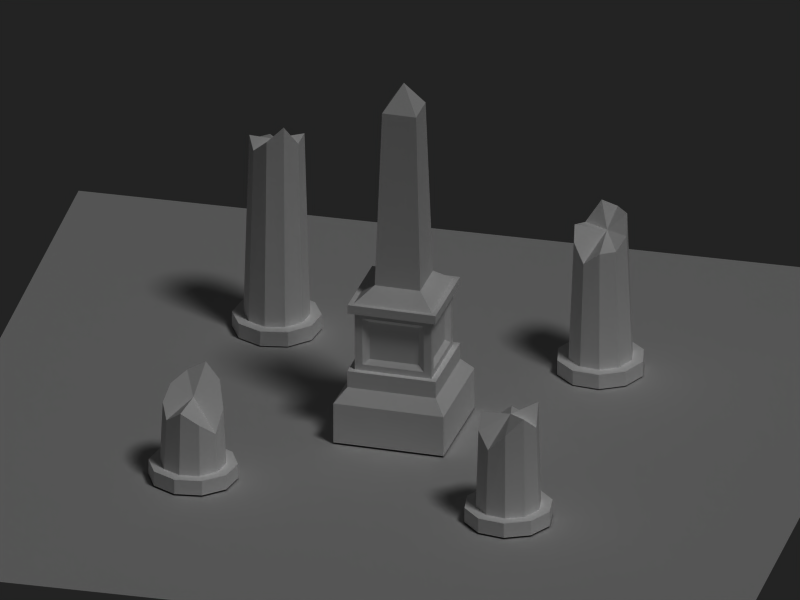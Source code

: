 # Source: rts_props2.blend  (saved by Blender 2.77.0; exported with 4.5.12 LTS)
import bpy
from mathutils import Matrix  # noqa: F401  (used for matrix-valued properties, if any)

bpy.ops.wm.read_factory_settings(use_empty=True)
scene = bpy.context.scene
scene.name = 'Scene'

# ---- collections
col_collection_3 = bpy.data.collections.new('Collection 3'); scene.collection.children.link(col_collection_3)

# ---- materials (node trees are filled in below, after node groups)
mat_material_001 = bpy.data.materials.new('Material.001')
mat_material_001.alpha_threshold = 0.0
mat_material_001.roughness = 0.5
mat_stone = bpy.data.materials.new('Stone')
mat_stone.alpha_threshold = 0.0
mat_stone.preview_render_type = 'FLAT'
mat_stone.diffuse_color = (1.0, 1.0, 1.0, 1.0)
mat_stone.roughness = 0.5
mat_stone.specular_intensity = 0.0
mat_stone.line_color = (0.0, 0.0, 0.0, 1.0)

# ---- material node trees

# ---- world
world_world = bpy.data.worlds.new('World'); scene.world = world_world
world_world.color = (0.1357, 0.1357, 0.1357)
world_world.use_sun_shadow = False
world_world.sun_shadow_jitter_overblur = 0.0
world_world.cycles.sampling_method = 'NONE'
world_world.cycles.sample_map_resolution = 256

# ---- cameras
cam_camera_001 = bpy.data.cameras.new('Camera.001')
cam_camera_001.type = 'ORTHO'
cam_camera_001.sensor_fit = 'HORIZONTAL'
cam_camera_001.clip_end = 100.0
cam_camera_001.lens = 35.0
cam_camera_001.sensor_width = 21.53
cam_camera_001.sensor_height = 13.36
cam_camera_001.ortho_scale = 22.1
cam_camera_001.display_size = 2.0
cam_camera_001.dof.focus_distance = 0.08
cam_camera_001.dof.aperture_fstop = 128.0
cam_camera_001.dof.aperture_blades = 6

# ---- lights
light_sun = bpy.data.lights.new('Sun', 'SUN')
light_sun.transmission_factor = 0.0
light_sun.angle = 0.1993
light_sun.energy = 1.0
light_sun.shadow_buffer_clip_start = 0.5
light_sun.shadow_soft_size = 0.1
light_sun.shadow_cascade_max_distance = 1000.0

# ---- meshes
me_plane_003 = bpy.data.meshes.new('Plane.003')
me_plane_003.from_pydata([(-1.0, -1.0, 0.0), (1.0, -1.0, 0.0), (-1.0, 1.0, 0.0), (1.0, 1.0, 0.0)], [], [(0, 1, 3, 2)])
me_plane_003.materials.append(mat_material_001)
me_plane_003.use_remesh_preserve_volume = False
me_plane_003.use_remesh_preserve_attributes = False
me_plane_003.use_mirror_vertex_groups = False
me_plane_003.update()
me_circle_005 = bpy.data.meshes.new('Circle.005')
me_circle_005.from_pydata([(1.0, 1.0, 0.009498), (1.397, 0.2212, 0.009498), (1.26, -0.642, 0.009498), (0.642, -1.26, 0.009498), (-0.2212, -1.397, 0.009497), (-1.0, -1.0, 0.009496), (-1.397, -0.2212, 0.009496), (-1.26, 0.642, 0.009496), (-0.642, 1.26, 0.009496), (0.2212, 1.397, 0.009497), (1.0, 1.0, 0.4522), (1.397, 0.2212, 0.4522), (1.26, -0.642, 0.4522), (0.642, -1.26, 0.4522), (-0.2212, -1.397, 0.4522), (-1.0, -1.0, 0.4522), (-1.397, -0.2212, 0.4522), (-1.26, 0.642, 0.4522), (-0.642, 1.26, 0.4522), (0.2212, 1.397, 0.4522), (0.7414, 0.7414, 0.4522), (1.036, 0.164, 0.4522), (0.9342, -0.476, 0.4522), (0.476, -0.9342, 0.4522), (-0.164, -1.036, 0.4522), (-0.7414, -0.7414, 0.4522), (-1.036, -0.164, 0.4522), (-0.9342, 0.476, 0.4522), (-0.476, 0.9342, 0.4522), (0.164, 1.036, 0.4522), (0.676, 0.6769, 3.41), (0.9451, 0.1488, 2.957), (0.8524, -0.4365, 2.407), (0.4333, -0.8556, 2.785), (-0.152, -0.9483, 3.119), (-0.6801, -0.6792, 2.744), (-0.9491, -0.1512, 3.048), (-0.8564, 0.4342, 2.868), (-0.4374, 0.8532, 3.508), (0.148, 0.9459, 2.963), (-0.01192, 0.06704, 3.231)], [], [(1, 0, 10, 11), (2, 1, 11, 12), (3, 2, 12, 13), (4, 3, 13, 14), (5, 4, 14, 15), (6, 5, 15, 16), (7, 6, 16, 17), (8, 7, 17, 18), (9, 8, 18, 19), (10, 0, 9, 19), (11, 10, 20, 21), (12, 11, 21, 22), (13, 12, 22, 23), (14, 13, 23, 24), (15, 14, 24, 25), (16, 15, 25, 26), (17, 16, 26, 27), (18, 17, 27, 28), (19, 18, 28, 29), (19, 29, 20, 10), (21, 20, 30, 31), (22, 21, 31, 32), (23, 22, 32, 33), (24, 23, 33, 34), (25, 24, 34, 35), (26, 25, 35, 36), (27, 26, 36, 37), (28, 27, 37, 38), (29, 28, 38, 39), (29, 39, 30, 20), (31, 30, 40), (32, 31, 40), (33, 32, 40), (34, 33, 40), (35, 34, 40), (36, 35, 40), (37, 36, 40), (38, 37, 40), (39, 38, 40), (30, 39, 40)])
_uv = me_circle_005.uv_layers.new(name='UVTex')
_uv.uv.foreach_set('vector', [0.7051, 0.03727, 0.8441, 0.1432, 0.7756, 0.1869, 0.6751, 0.116, 0.5209, 0.02825, 0.7051, 0.03727, 0.6751, 0.116, 0.5518, 0.1174, 0.3784, 0.1497, 0.5209, 0.02825, 0.5518, 0.1174, 0.4521, 0.1927, 0.3382, 0.3231, 0.3784, 0.1497, 0.4521, 0.1927, 0.4185, 0.3131, 0.4087, 0.4772, 0.3382, 0.3231, 0.4185, 0.3131, 0.4644, 0.4255, 0.5442, 0.5558, 0.4087, 0.4772, 0.4644, 0.4255, 0.5623, 0.4905, 0.6973, 0.5558, 0.5442, 0.5558, 0.5623, 0.4905, 0.6778, 0.4848, 0.8327, 0.4682, 0.6973, 0.5558, 0.6778, 0.4848, 0.7737, 0.418, 0.8939, 0.3098, 0.8327, 0.4682, 0.7737, 0.418, 0.8141, 0.3039, 0.7756, 0.1869, 0.8441, 0.1432, 0.8939, 0.3098, 0.8141, 0.3039, 0.6751, 0.116, 0.7756, 0.1869, 0.7326, 0.2171, 0.6598, 0.1649, 0.5518, 0.1174, 0.6751, 0.116, 0.6598, 0.1649, 0.5698, 0.1667, 0.4521, 0.1927, 0.5518, 0.1174, 0.5698, 0.1667, 0.4973, 0.222, 0.4185, 0.3131, 0.4521, 0.1927, 0.4973, 0.222, 0.4729, 0.3101, 0.4644, 0.4255, 0.4185, 0.3131, 0.4729, 0.3101, 0.5044, 0.3942, 0.5623, 0.4905, 0.4644, 0.4255, 0.5044, 0.3942, 0.5766, 0.4424, 0.6778, 0.4848, 0.5623, 0.4905, 0.5766, 0.4424, 0.6624, 0.4397, 0.7737, 0.418, 0.6778, 0.4848, 0.6624, 0.4397, 0.7325, 0.3885, 0.8141, 0.3039, 0.7737, 0.418, 0.7325, 0.3885, 0.7602, 0.3035, 0.8141, 0.3039, 0.7602, 0.3035, 0.7326, 0.2171, 0.7756, 0.1869, 0.0278, 0.884, 0.0278, 0.7877, 0.3565, 0.787, 0.2584, 0.8825, 0.0278, 0.98, 0.0278, 0.884, 0.2584, 0.8825, 0.1777, 0.9804, 0.0278, 0.117, 0.0278, 0.02274, 0.2397, 0.0237, 0.2792, 0.1267, 0.0278, 0.212, 0.0278, 0.117, 0.2792, 0.1267, 0.3155, 0.2271, 0.0278, 0.3073, 0.0278, 0.212, 0.3155, 0.2271, 0.2447, 0.3113, 0.0278, 0.4031, 0.0278, 0.3073, 0.2447, 0.3113, 0.283, 0.4086, 0.0278, 0.4991, 0.0278, 0.4031, 0.283, 0.4086, 0.3324, 0.5052, 0.0278, 0.5953, 0.0278, 0.4991, 0.3324, 0.5052, 0.3739, 0.6001, 0.0278, 0.6915, 0.0278, 0.5953, 0.3739, 0.6001, 0.4162, 0.694, 0.0278, 0.6915, 0.4162, 0.694, 0.3565, 0.787, 0.0278, 0.7877, 0.6013, 0.5865, 0.7706, 0.5933, 0.6806, 0.777, 0.4549, 0.6382, 0.6013, 0.5865, 0.6806, 0.777, 0.4507, 0.7724, 0.4549, 0.6382, 0.6806, 0.777, 0.5017, 0.8925, 0.4507, 0.7724, 0.6806, 0.777, 0.5949, 0.9897, 0.5017, 0.8925, 0.6806, 0.777, 0.7222, 0.9755, 0.5949, 0.9897, 0.6806, 0.777, 0.8318, 0.899, 0.7222, 0.9755, 0.6806, 0.777, 0.8887, 0.785, 0.8318, 0.899, 0.6806, 0.777, 0.8887, 0.6592, 0.8887, 0.785, 0.6806, 0.777, 0.7706, 0.5933, 0.8887, 0.6592, 0.6806, 0.777])
me_circle_005.materials.append(mat_stone)
me_circle_005.use_remesh_preserve_volume = False
me_circle_005.use_remesh_preserve_attributes = False
me_circle_005.use_mirror_vertex_groups = False
me_circle_005.update()
me_circle_002 = bpy.data.meshes.new('Circle.002')
me_circle_002.from_pydata([(1.0, 1.0, 0.01019), (1.397, 0.2212, 0.01019), (1.26, -0.642, 0.01019), (0.642, -1.26, 0.01019), (-0.2212, -1.397, 0.01018), (-1.0, -1.0, 0.01018), (-1.397, -0.2212, 0.01018), (-1.26, 0.642, 0.01018), (-0.642, 1.26, 0.01018), (0.2212, 1.397, 0.01018), (1.0, 1.0, 0.4529), (1.397, 0.2212, 0.4529), (1.26, -0.642, 0.4529), (0.642, -1.26, 0.4529), (-0.2212, -1.397, 0.4529), (-1.0, -1.0, 0.4529), (-1.397, -0.2212, 0.4529), (-1.26, 0.642, 0.4529), (-0.642, 1.26, 0.4529), (0.2212, 1.397, 0.4529), (0.7414, 0.7414, 0.4529), (1.036, 0.164, 0.4529), (0.9342, -0.476, 0.4529), (0.476, -0.9342, 0.4529), (-0.164, -1.036, 0.4529), (-0.7414, -0.7414, 0.4529), (-1.036, -0.164, 0.4529), (-0.9342, 0.476, 0.4529), (-0.476, 0.9342, 0.4529), (0.164, 1.036, 0.4529), (0.6157, 0.6157, 4.756), (0.86, 0.1362, 4.719), (0.7758, -0.3953, 4.25), (0.3953, -0.7758, 3.945), (-0.1362, -0.86, 3.932), (-0.6157, -0.6157, 3.549), (-0.86, -0.1362, 4.026), (-0.7758, 0.3953, 4.35), (-0.3953, 0.7758, 4.24), (0.1362, 0.86, 4.87), (0.2192, 0.1258, 4.251)], [], [(1, 0, 10, 11), (2, 1, 11, 12), (3, 2, 12, 13), (4, 3, 13, 14), (5, 4, 14, 15), (6, 5, 15, 16), (7, 6, 16, 17), (8, 7, 17, 18), (9, 8, 18, 19), (10, 0, 9, 19), (11, 10, 20, 21), (12, 11, 21, 22), (13, 12, 22, 23), (14, 13, 23, 24), (15, 14, 24, 25), (16, 15, 25, 26), (17, 16, 26, 27), (18, 17, 27, 28), (19, 18, 28, 29), (19, 29, 20, 10), (21, 20, 30, 31), (22, 21, 31, 32), (23, 22, 32, 33), (24, 23, 33, 34), (25, 24, 34, 35), (26, 25, 35, 36), (27, 26, 36, 37), (28, 27, 37, 38), (29, 28, 38, 39), (29, 39, 30, 20), (31, 30, 40), (32, 31, 40), (33, 32, 40), (34, 33, 40), (35, 34, 40), (36, 35, 40), (37, 36, 40), (38, 37, 40), (39, 38, 40), (30, 39, 40)])
_uv = me_circle_002.uv_layers.new(name='UVTex')
_uv.uv.foreach_set('vector', [0.3023, 0.5777, 0.4092, 0.6593, 0.3565, 0.6929, 0.2792, 0.6384, 0.1604, 0.5708, 0.3023, 0.5777, 0.2792, 0.6384, 0.1842, 0.6394, 0.05076, 0.6643, 0.1604, 0.5708, 0.1842, 0.6394, 0.1075, 0.6973, 0.01986, 0.7978, 0.05076, 0.6643, 0.1075, 0.6973, 0.08166, 0.79, 0.07409, 0.9164, 0.01986, 0.7978, 0.08166, 0.79, 0.1169, 0.8765, 0.1784, 0.9769, 0.07409, 0.9164, 0.1169, 0.8765, 0.1923, 0.9266, 0.2962, 0.9769, 0.1784, 0.9769, 0.1923, 0.9266, 0.2812, 0.9222, 0.4004, 0.9094, 0.2962, 0.9769, 0.2812, 0.9222, 0.355, 0.8708, 0.4476, 0.7875, 0.4004, 0.9094, 0.355, 0.8708, 0.3861, 0.783, 0.3565, 0.6929, 0.4092, 0.6593, 0.4476, 0.7875, 0.3861, 0.783, 0.2792, 0.6384, 0.3565, 0.6929, 0.3234, 0.7162, 0.2674, 0.676, 0.1842, 0.6394, 0.2792, 0.6384, 0.2674, 0.676, 0.1981, 0.6773, 0.1075, 0.6973, 0.1842, 0.6394, 0.1981, 0.6773, 0.1423, 0.72, 0.08166, 0.79, 0.1075, 0.6973, 0.1423, 0.72, 0.1235, 0.7878, 0.1169, 0.8765, 0.08166, 0.79, 0.1235, 0.7878, 0.1477, 0.8525, 0.1923, 0.9266, 0.1169, 0.8765, 0.1477, 0.8525, 0.2033, 0.8896, 0.2812, 0.9222, 0.1923, 0.9266, 0.2033, 0.8896, 0.2694, 0.8875, 0.355, 0.8708, 0.2812, 0.9222, 0.2694, 0.8875, 0.3233, 0.8481, 0.3861, 0.783, 0.355, 0.8708, 0.3233, 0.8481, 0.3446, 0.7827, 0.3861, 0.783, 0.3446, 0.7827, 0.3234, 0.7162, 0.3565, 0.6929, 0.4039, 0.01977, 0.4872, 0.01977, 0.4854, 0.6353, 0.4026, 0.6314, 0.3206, 0.01977, 0.4039, 0.01977, 0.4026, 0.6314, 0.3203, 0.5662, 0.2374, 0.01977, 0.3206, 0.01977, 0.3203, 0.5662, 0.238, 0.5273, 0.1545, 0.01977, 0.2374, 0.01977, 0.238, 0.5273, 0.1591, 0.5338, 0.07194, 0.01977, 0.1545, 0.01977, 0.1591, 0.5338, 0.07287, 0.4889, 0.8205, 0.01977, 0.9035, 0.01977, 0.897, 0.4781, 0.8108, 0.5394, 0.7374, 0.01977, 0.8205, 0.01977, 0.8108, 0.5394, 0.7282, 0.5809, 0.654, 0.01977, 0.7374, 0.01977, 0.7282, 0.5809, 0.6498, 0.561, 0.5707, 0.01977, 0.654, 0.01977, 0.6498, 0.561, 0.5688, 0.6523, 0.5707, 0.01977, 0.5688, 0.6523, 0.4854, 0.6353, 0.4872, 0.01977, 0.9271, 0.6985, 0.9547, 0.8086, 0.7771, 0.7898, 0.7964, 0.6221, 0.9271, 0.6985, 0.7771, 0.7898, 0.667, 0.6075, 0.7964, 0.6221, 0.7771, 0.7898, 0.5715, 0.6663, 0.667, 0.6075, 0.7771, 0.7898, 0.4905, 0.7767, 0.5715, 0.6663, 0.7771, 0.7898, 0.5597, 0.9087, 0.4905, 0.7767, 0.7771, 0.7898, 0.6643, 0.9869, 0.5597, 0.9087, 0.7771, 0.7898, 0.7791, 0.9869, 0.6643, 0.9869, 0.7771, 0.7898, 0.9419, 0.9233, 0.7791, 0.9869, 0.7771, 0.7898, 0.9547, 0.8086, 0.9419, 0.9233, 0.7771, 0.7898])
me_circle_002.materials.append(mat_stone)
me_circle_002.use_remesh_preserve_volume = False
me_circle_002.use_remesh_preserve_attributes = False
me_circle_002.use_mirror_vertex_groups = False
me_circle_002.update()
me_cube_011 = bpy.data.meshes.new('Cube.011')
me_cube_011.from_pydata([(1.122, 1.108, 0.01319), (1.122, -1.108, 0.01319), (-1.095, -1.108, 0.01319), (-1.095, 1.108, 0.01319), (1.122, 1.108, 0.8582), (1.122, -1.108, 0.8582), (-1.095, -1.108, 0.8582), (-1.095, 1.108, 0.8582), (-0.8751, 0.8885, 1.136), (-0.8751, -0.8885, 1.136), (0.9019, -0.8885, 1.136), (0.9019, 0.8885, 1.136), (0.9019, 0.8885, 1.482), (0.9019, -0.8885, 1.482), (-0.8751, -0.8885, 1.482), (-0.8751, 0.8885, 1.482), (-0.7579, 0.7713, 1.482), (-0.7579, -0.7713, 1.482), (0.7847, -0.7713, 1.482), (0.7847, 0.7713, 1.482), (0.7847, 0.7713, 2.725), (0.7847, -0.7713, 2.725), (-0.7579, 0.7713, 2.725), (-0.4443, 0.4577, 3.193), (-0.4443, -0.4577, 3.193), (0.4711, -0.4577, 3.193), (0.4711, 0.4577, 3.193), (0.356, 0.3426, 6.869), (0.356, -0.3426, 6.869), (-0.3292, -0.3426, 6.869), (-0.3292, 0.3426, 6.869), (0.01339, 2.105e-07, 7.416), (-0.7579, -0.7713, 2.725), (0.8976, 0.8842, 2.725), (0.8976, -0.8842, 2.725), (-0.8708, 0.8842, 2.725), (-0.8708, -0.8842, 2.725), (0.8976, -0.8842, 2.908), (0.8976, 0.8842, 2.908), (-0.8708, 0.8842, 2.908), (-0.8708, -0.8842, 2.908), (0.7994, -0.786, 2.907), (0.7994, 0.786, 2.907), (-0.7727, 0.786, 2.907), (-0.7727, -0.786, 2.907), (0.6305, -0.7713, 2.601), (-0.6037, -0.7713, 2.601), (-0.6037, -0.7713, 1.606), (0.6305, -0.7713, 1.606), (0.7847, -0.6171, 1.606), (0.7847, -0.6171, 2.601), (0.7847, 0.6171, 2.601), (0.7847, 0.6171, 1.606), (0.6305, 0.7713, 2.601), (-0.6037, 0.7713, 2.601), (-0.6037, 0.7713, 1.606), (0.6305, 0.7713, 1.606), (-0.7579, 0.6171, 2.601), (-0.7579, -0.6171, 2.601), (-0.7579, -0.6171, 1.606), (-0.7579, 0.6171, 1.606), (-0.673, 0.4937, 1.706), (-0.673, -0.4937, 1.706), (-0.673, -0.4937, 2.501), (-0.673, 0.4937, 2.501), (0.507, 0.6864, 1.706), (-0.4803, 0.6864, 1.706), (-0.4803, 0.6864, 2.501), (0.507, 0.6864, 2.501), (0.6998, -0.4937, 1.706), (0.6998, 0.4937, 1.706), (0.6998, 0.4937, 2.501), (0.6998, -0.4937, 2.501), (0.507, -0.6864, 2.501), (-0.4803, -0.6864, 2.501), (-0.4803, -0.6864, 1.706), (0.507, -0.6864, 1.706)], [], [(0, 4, 5, 1), (1, 5, 6, 2), (2, 6, 7, 3), (4, 0, 3, 7), (4, 7, 8, 11), (7, 6, 9, 8), (6, 5, 10, 9), (5, 4, 11, 10), (10, 11, 12, 13), (9, 10, 13, 14), (8, 9, 14, 15), (11, 8, 15, 12), (12, 15, 16, 19), (15, 14, 17, 16), (14, 13, 18, 17), (13, 12, 19, 18), (42, 43, 23, 26), (43, 44, 24, 23), (44, 41, 25, 24), (41, 42, 26, 25), (25, 26, 27, 28), (24, 25, 28, 29), (23, 24, 29, 30), (26, 23, 30, 27), (27, 30, 31), (30, 29, 31), (29, 28, 31), (28, 27, 31), (34, 33, 38, 37), (33, 35, 39, 38), (36, 34, 37, 40), (35, 36, 40, 39), (37, 38, 42, 41), (38, 39, 43, 42), (40, 37, 41, 44), (39, 40, 44, 43), (21, 32, 46, 45), (32, 17, 47, 46), (18, 21, 45, 48), (17, 18, 48, 47), (21, 18, 49, 50), (20, 21, 50, 51), (19, 20, 51, 52), (18, 19, 52, 49), (22, 20, 53, 54), (16, 22, 54, 55), (20, 19, 56, 53), (19, 16, 55, 56), (32, 22, 57, 58), (17, 32, 58, 59), (22, 16, 60, 57), (16, 17, 59, 60), (59, 62, 61, 60), (58, 63, 62, 59), (57, 64, 63, 58), (60, 61, 64, 57), (61, 62, 63, 64), (55, 66, 65, 56), (54, 67, 66, 55), (53, 68, 67, 54), (56, 65, 68, 53), (65, 66, 67, 68), (52, 70, 69, 49), (51, 71, 70, 52), (50, 72, 71, 51), (49, 69, 72, 50), (69, 70, 71, 72), (46, 74, 73, 45), (47, 75, 74, 46), (48, 76, 75, 47), (45, 73, 76, 48), (73, 74, 75, 76)])
_uv = me_cube_011.uv_layers.new(name='UVTex')
_uv.uv.foreach_set('vector', [0.9832, 0.1343, 0.9829, 0.3725, 0.3581, 0.3718, 0.3584, 0.1336, 0.9822, 0.1323, 0.9828, 0.3705, 0.3581, 0.3721, 0.3575, 0.1339, 0.983, 0.1328, 0.9832, 0.371, 0.3584, 0.3717, 0.3582, 0.1335, 0.3578, 0.372, 0.3579, 0.1339, 0.9826, 0.1341, 0.9825, 0.3722, 0.3578, 0.372, 0.9825, 0.3722, 0.9205, 0.4847, 0.4198, 0.4846, 0.3584, 0.3717, 0.9832, 0.371, 0.9212, 0.4836, 0.4206, 0.4841, 0.3581, 0.3721, 0.9828, 0.3705, 0.921, 0.4832, 0.4203, 0.4844, 0.3581, 0.3718, 0.9829, 0.3725, 0.9207, 0.485, 0.42, 0.4844, 0.42, 0.4844, 0.9207, 0.485, 0.9205, 0.562, 0.42, 0.5614, 0.4203, 0.4844, 0.921, 0.4832, 0.9211, 0.5602, 0.4206, 0.5615, 0.4206, 0.4841, 0.9212, 0.4836, 0.9212, 0.5607, 0.4207, 0.5612, 0.4198, 0.4846, 0.9205, 0.4847, 0.9204, 0.5618, 0.4199, 0.5617, 0.4199, 0.5617, 0.9204, 0.5618, 0.8873, 0.6083, 0.453, 0.6082, 0.4207, 0.5612, 0.9212, 0.5607, 0.8881, 0.6073, 0.4538, 0.6077, 0.4206, 0.5615, 0.9211, 0.5602, 0.8881, 0.6069, 0.4538, 0.6079, 0.42, 0.5614, 0.9205, 0.562, 0.8873, 0.6086, 0.453, 0.608, 0.03849, 0.06776, 0.3398, 0.06778, 0.2769, 0.1592, 0.1014, 0.1592, 0.0385, 0.06782, 0.3398, 0.06788, 0.2769, 0.1593, 0.1014, 0.1593, 0.03855, 0.0679, 0.3399, 0.06787, 0.2769, 0.1593, 0.1015, 0.1593, 0.03845, 0.06779, 0.3398, 0.0678, 0.2768, 0.1593, 0.1014, 0.1592, 0.1014, 0.1592, 0.2768, 0.1593, 0.2547, 0.8654, 0.1234, 0.8654, 0.1015, 0.1593, 0.2769, 0.1593, 0.2549, 0.8655, 0.1236, 0.8655, 0.1014, 0.1593, 0.2769, 0.1593, 0.2547, 0.8655, 0.1233, 0.8655, 0.1014, 0.1592, 0.2769, 0.1592, 0.2548, 0.8654, 0.1234, 0.8654, 0.1234, 0.8654, 0.2548, 0.8654, 0.1891, 0.9861, 0.1233, 0.8655, 0.2547, 0.8655, 0.189, 0.9862, 0.1236, 0.8655, 0.2549, 0.8655, 0.1893, 0.9862, 0.1234, 0.8654, 0.2547, 0.8654, 0.1891, 0.9861, 0.01964, 0.01689, 0.3586, 0.01691, 0.3586, 0.05192, 0.01964, 0.0519, 0.01969, 0.01687, 0.3586, 0.01689, 0.3586, 0.0519, 0.01968, 0.05188, 0.01973, 0.01701, 0.3587, 0.01698, 0.3587, 0.05199, 0.01974, 0.05202, 0.0197, 0.01692, 0.3586, 0.01699, 0.3586, 0.052, 0.01969, 0.05193, 0.01964, 0.0519, 0.3586, 0.05192, 0.3398, 0.0678, 0.03845, 0.06779, 0.01968, 0.05188, 0.3586, 0.0519, 0.3398, 0.06778, 0.03849, 0.06776, 0.01974, 0.05202, 0.3587, 0.05199, 0.3399, 0.06787, 0.03855, 0.0679, 0.01969, 0.05193, 0.3586, 0.052, 0.3398, 0.06788, 0.0385, 0.06782, 0.8883, 0.961, 0.4549, 0.9624, 0.4985, 0.9271, 0.8446, 0.9261, 0.4549, 0.9624, 0.4538, 0.6079, 0.4976, 0.643, 0.4985, 0.9271, 0.8881, 0.6069, 0.8883, 0.961, 0.8446, 0.9261, 0.8443, 0.6422, 0.4538, 0.6079, 0.8881, 0.6069, 0.8443, 0.6422, 0.4976, 0.643, 0.4528, 0.9625, 0.453, 0.608, 0.4967, 0.6432, 0.4965, 0.9273, 0.8862, 0.9627, 0.4528, 0.9625, 0.4965, 0.9273, 0.8427, 0.9276, 0.8873, 0.6086, 0.8862, 0.9627, 0.8427, 0.9276, 0.8434, 0.6437, 0.453, 0.608, 0.8873, 0.6086, 0.8434, 0.6437, 0.4967, 0.6432, 0.8868, 0.9628, 0.4534, 0.9624, 0.497, 0.9273, 0.8432, 0.9276, 0.8873, 0.6083, 0.8868, 0.9628, 0.8432, 0.9276, 0.8435, 0.6435, 0.4534, 0.9624, 0.453, 0.6082, 0.4968, 0.6434, 0.497, 0.9273, 0.453, 0.6082, 0.8873, 0.6083, 0.8435, 0.6435, 0.4968, 0.6434, 0.8878, 0.9614, 0.4544, 0.9622, 0.4981, 0.9269, 0.8442, 0.9264, 0.8881, 0.6073, 0.8878, 0.9614, 0.8442, 0.9264, 0.8443, 0.6425, 0.4544, 0.9622, 0.4538, 0.6077, 0.4976, 0.6428, 0.4981, 0.9269, 0.4538, 0.6077, 0.8881, 0.6073, 0.8443, 0.6425, 0.4976, 0.6428, 0.8443, 0.6425, 0.807, 0.6758, 0.5356, 0.6752, 0.4976, 0.6428, 0.8442, 0.9264, 0.8064, 0.894, 0.807, 0.6758, 0.8443, 0.6425, 0.4981, 0.9269, 0.5352, 0.8935, 0.8064, 0.894, 0.8442, 0.9264, 0.4976, 0.6428, 0.5356, 0.6752, 0.5352, 0.8935, 0.4981, 0.9269, 0.5356, 0.6752, 0.807, 0.6758, 0.8064, 0.894, 0.5352, 0.8935, 0.8435, 0.6435, 0.8062, 0.6768, 0.5348, 0.6758, 0.4968, 0.6434, 0.8432, 0.9276, 0.8053, 0.8951, 0.8062, 0.6768, 0.8435, 0.6435, 0.497, 0.9273, 0.5341, 0.8941, 0.8053, 0.8951, 0.8432, 0.9276, 0.4968, 0.6434, 0.5348, 0.6758, 0.5341, 0.8941, 0.497, 0.9273, 0.5348, 0.6758, 0.8062, 0.6768, 0.8053, 0.8951, 0.5341, 0.8941, 0.8434, 0.6437, 0.806, 0.6769, 0.5346, 0.6757, 0.4967, 0.6432, 0.8427, 0.9276, 0.8049, 0.8951, 0.806, 0.6769, 0.8434, 0.6437, 0.4965, 0.9273, 0.5337, 0.894, 0.8049, 0.8951, 0.8427, 0.9276, 0.4967, 0.6432, 0.5346, 0.6757, 0.5337, 0.894, 0.4965, 0.9273, 0.5346, 0.6757, 0.806, 0.6769, 0.8049, 0.8951, 0.5337, 0.894, 0.4985, 0.9271, 0.5356, 0.8937, 0.8068, 0.8938, 0.8446, 0.9261, 0.4976, 0.643, 0.5357, 0.6754, 0.5356, 0.8937, 0.4985, 0.9271, 0.8443, 0.6422, 0.8071, 0.6755, 0.5357, 0.6754, 0.4976, 0.643, 0.8446, 0.9261, 0.8068, 0.8938, 0.8071, 0.6755, 0.8443, 0.6422, 0.8068, 0.8938, 0.5356, 0.8937, 0.5357, 0.6754, 0.8071, 0.6755])
me_cube_011.materials.append(mat_stone)
me_cube_011.use_remesh_preserve_volume = False
me_cube_011.use_remesh_preserve_attributes = False
me_cube_011.use_mirror_vertex_groups = False
me_cube_011.update()
me_circle_001 = bpy.data.meshes.new('Circle.001')
me_circle_001.from_pydata([(1.0, 1.0, 0.009498), (1.397, 0.2212, 0.009498), (1.26, -0.642, 0.009498), (0.642, -1.26, 0.009498), (-0.2212, -1.397, 0.009497), (-1.0, -1.0, 0.009496), (-1.397, -0.2212, 0.009496), (-1.26, 0.642, 0.009496), (-0.642, 1.26, 0.009496), (0.2212, 1.397, 0.009497), (1.0, 1.0, 0.4522), (1.397, 0.2212, 0.4522), (1.26, -0.642, 0.4522), (0.642, -1.26, 0.4522), (-0.2212, -1.397, 0.4522), (-1.0, -1.0, 0.4522), (-1.397, -0.2212, 0.4522), (-1.26, 0.642, 0.4522), (-0.642, 1.26, 0.4522), (0.2212, 1.397, 0.4522), (0.7414, 0.7414, 0.4522), (1.036, 0.164, 0.4522), (0.9342, -0.476, 0.4522), (0.476, -0.9342, 0.4522), (-0.164, -1.036, 0.4522), (-0.7414, -0.7414, 0.4522), (-1.036, -0.164, 0.4522), (-0.9342, 0.476, 0.4522), (-0.476, 0.9342, 0.4522), (0.164, 1.036, 0.4522), (0.676, 0.6769, 2.782), (0.9451, 0.1488, 2.142), (0.8524, -0.4365, 1.592), (0.4333, -0.8556, 1.97), (-0.152, -0.9483, 2.304), (-0.6801, -0.6792, 1.929), (-0.9491, -0.1512, 2.233), (-0.8564, 0.4342, 2.59), (-0.4374, 0.8532, 2.881), (0.148, 0.9459, 3.163), (-0.01192, 0.06704, 2.416)], [], [(1, 0, 10, 11), (2, 1, 11, 12), (3, 2, 12, 13), (4, 3, 13, 14), (5, 4, 14, 15), (6, 5, 15, 16), (7, 6, 16, 17), (8, 7, 17, 18), (9, 8, 18, 19), (10, 0, 9, 19), (11, 10, 20, 21), (12, 11, 21, 22), (13, 12, 22, 23), (14, 13, 23, 24), (15, 14, 24, 25), (16, 15, 25, 26), (17, 16, 26, 27), (18, 17, 27, 28), (19, 18, 28, 29), (19, 29, 20, 10), (21, 20, 30, 31), (22, 21, 31, 32), (23, 22, 32, 33), (24, 23, 33, 34), (25, 24, 34, 35), (26, 25, 35, 36), (27, 26, 36, 37), (28, 27, 37, 38), (29, 28, 38, 39), (29, 39, 30, 20), (31, 30, 40), (32, 31, 40), (33, 32, 40), (34, 33, 40), (35, 34, 40), (36, 35, 40), (37, 36, 40), (38, 37, 40), (39, 38, 40), (30, 39, 40)])
_uv = me_circle_001.uv_layers.new(name='UVTex')
_uv.uv.foreach_set('vector', [0.7051, 0.03727, 0.8441, 0.1432, 0.7756, 0.1869, 0.6751, 0.116, 0.5209, 0.02825, 0.7051, 0.03727, 0.6751, 0.116, 0.5518, 0.1174, 0.3784, 0.1497, 0.5209, 0.02825, 0.5518, 0.1174, 0.4521, 0.1927, 0.3382, 0.3231, 0.3784, 0.1497, 0.4521, 0.1927, 0.4185, 0.3131, 0.4087, 0.4772, 0.3382, 0.3231, 0.4185, 0.3131, 0.4644, 0.4255, 0.5442, 0.5558, 0.4087, 0.4772, 0.4644, 0.4255, 0.5623, 0.4905, 0.6973, 0.5558, 0.5442, 0.5558, 0.5623, 0.4905, 0.6778, 0.4848, 0.8327, 0.4682, 0.6973, 0.5558, 0.6778, 0.4848, 0.7737, 0.418, 0.8939, 0.3098, 0.8327, 0.4682, 0.7737, 0.418, 0.8141, 0.3039, 0.7756, 0.1869, 0.8441, 0.1432, 0.8939, 0.3098, 0.8141, 0.3039, 0.6751, 0.116, 0.7756, 0.1869, 0.7326, 0.2171, 0.6598, 0.1649, 0.5518, 0.1174, 0.6751, 0.116, 0.6598, 0.1649, 0.5698, 0.1667, 0.4521, 0.1927, 0.5518, 0.1174, 0.5698, 0.1667, 0.4973, 0.222, 0.4185, 0.3131, 0.4521, 0.1927, 0.4973, 0.222, 0.4729, 0.3101, 0.4644, 0.4255, 0.4185, 0.3131, 0.4729, 0.3101, 0.5044, 0.3942, 0.5623, 0.4905, 0.4644, 0.4255, 0.5044, 0.3942, 0.5766, 0.4424, 0.6778, 0.4848, 0.5623, 0.4905, 0.5766, 0.4424, 0.6624, 0.4397, 0.7737, 0.418, 0.6778, 0.4848, 0.6624, 0.4397, 0.7325, 0.3885, 0.8141, 0.3039, 0.7737, 0.418, 0.7325, 0.3885, 0.7602, 0.3035, 0.8141, 0.3039, 0.7602, 0.3035, 0.7326, 0.2171, 0.7756, 0.1869, 0.0278, 0.884, 0.0278, 0.7877, 0.3565, 0.787, 0.2584, 0.8825, 0.0278, 0.98, 0.0278, 0.884, 0.2584, 0.8825, 0.1777, 0.9804, 0.0278, 0.117, 0.0278, 0.02274, 0.2397, 0.0237, 0.2792, 0.1267, 0.0278, 0.212, 0.0278, 0.117, 0.2792, 0.1267, 0.3155, 0.2271, 0.0278, 0.3073, 0.0278, 0.212, 0.3155, 0.2271, 0.2447, 0.3113, 0.0278, 0.4031, 0.0278, 0.3073, 0.2447, 0.3113, 0.283, 0.4086, 0.0278, 0.4991, 0.0278, 0.4031, 0.283, 0.4086, 0.3324, 0.5052, 0.0278, 0.5953, 0.0278, 0.4991, 0.3324, 0.5052, 0.3739, 0.6001, 0.0278, 0.6915, 0.0278, 0.5953, 0.3739, 0.6001, 0.4162, 0.694, 0.0278, 0.6915, 0.4162, 0.694, 0.3565, 0.787, 0.0278, 0.7877, 0.6013, 0.5865, 0.7706, 0.5933, 0.6806, 0.777, 0.4549, 0.6382, 0.6013, 0.5865, 0.6806, 0.777, 0.4507, 0.7724, 0.4549, 0.6382, 0.6806, 0.777, 0.5017, 0.8925, 0.4507, 0.7724, 0.6806, 0.777, 0.5949, 0.9897, 0.5017, 0.8925, 0.6806, 0.777, 0.7222, 0.9755, 0.5949, 0.9897, 0.6806, 0.777, 0.8318, 0.899, 0.7222, 0.9755, 0.6806, 0.777, 0.8887, 0.785, 0.8318, 0.899, 0.6806, 0.777, 0.8887, 0.6592, 0.8887, 0.785, 0.6806, 0.777, 0.7706, 0.5933, 0.8887, 0.6592, 0.6806, 0.777])
me_circle_001.materials.append(mat_stone)
me_circle_001.use_remesh_preserve_volume = False
me_circle_001.use_remesh_preserve_attributes = False
me_circle_001.use_mirror_vertex_groups = False
me_circle_001.update()
me_circle_000 = bpy.data.meshes.new('Circle.000')
me_circle_000.from_pydata([(1.0, 1.0, 0.01019), (1.397, 0.2212, 0.01019), (1.26, -0.642, 0.01019), (0.642, -1.26, 0.01019), (-0.2212, -1.397, 0.01018), (-1.0, -1.0, 0.01018), (-1.397, -0.2212, 0.01018), (-1.26, 0.642, 0.01018), (-0.642, 1.26, 0.01018), (0.2212, 1.397, 0.01018), (1.0, 1.0, 0.4529), (1.397, 0.2212, 0.4529), (1.26, -0.642, 0.4529), (0.642, -1.26, 0.4529), (-0.2212, -1.397, 0.4529), (-1.0, -1.0, 0.4529), (-1.397, -0.2212, 0.4529), (-1.26, 0.642, 0.4529), (-0.642, 1.26, 0.4529), (0.2212, 1.397, 0.4529), (0.7414, 0.7414, 0.4529), (1.036, 0.164, 0.4529), (0.9342, -0.476, 0.4529), (0.476, -0.9342, 0.4529), (-0.164, -1.036, 0.4529), (-0.7414, -0.7414, 0.4529), (-1.036, -0.164, 0.4529), (-0.9342, 0.476, 0.4529), (-0.476, 0.9342, 0.4529), (0.164, 1.036, 0.4529), (0.6157, 0.6157, 6.078), (0.86, 0.1362, 5.663), (0.7758, -0.3953, 5.928), (0.3953, -0.7758, 5.623), (-0.1362, -0.86, 5.61), (-0.6157, -0.6157, 5.227), (-0.86, -0.1362, 5.703), (-0.7758, 0.3953, 6.027), (-0.3953, 0.7758, 5.917), (0.1362, 0.86, 6.548), (0.2192, 0.1258, 5.929)], [], [(1, 0, 10, 11), (2, 1, 11, 12), (3, 2, 12, 13), (4, 3, 13, 14), (5, 4, 14, 15), (6, 5, 15, 16), (7, 6, 16, 17), (8, 7, 17, 18), (9, 8, 18, 19), (10, 0, 9, 19), (11, 10, 20, 21), (12, 11, 21, 22), (13, 12, 22, 23), (14, 13, 23, 24), (15, 14, 24, 25), (16, 15, 25, 26), (17, 16, 26, 27), (18, 17, 27, 28), (19, 18, 28, 29), (19, 29, 20, 10), (21, 20, 30, 31), (22, 21, 31, 32), (23, 22, 32, 33), (24, 23, 33, 34), (25, 24, 34, 35), (26, 25, 35, 36), (27, 26, 36, 37), (28, 27, 37, 38), (29, 28, 38, 39), (29, 39, 30, 20), (31, 30, 40), (32, 31, 40), (33, 32, 40), (34, 33, 40), (35, 34, 40), (36, 35, 40), (37, 36, 40), (38, 37, 40), (39, 38, 40), (30, 39, 40)])
_uv = me_circle_000.uv_layers.new(name='UVTex')
_uv.uv.foreach_set('vector', [0.3023, 0.5777, 0.4092, 0.6593, 0.3565, 0.6929, 0.2792, 0.6384, 0.1604, 0.5708, 0.3023, 0.5777, 0.2792, 0.6384, 0.1842, 0.6394, 0.05076, 0.6643, 0.1604, 0.5708, 0.1842, 0.6394, 0.1075, 0.6973, 0.01986, 0.7978, 0.05076, 0.6643, 0.1075, 0.6973, 0.08166, 0.79, 0.07409, 0.9164, 0.01986, 0.7978, 0.08166, 0.79, 0.1169, 0.8765, 0.1784, 0.9769, 0.07409, 0.9164, 0.1169, 0.8765, 0.1923, 0.9266, 0.2962, 0.9769, 0.1784, 0.9769, 0.1923, 0.9266, 0.2812, 0.9222, 0.4004, 0.9094, 0.2962, 0.9769, 0.2812, 0.9222, 0.355, 0.8708, 0.4476, 0.7875, 0.4004, 0.9094, 0.355, 0.8708, 0.3861, 0.783, 0.3565, 0.6929, 0.4092, 0.6593, 0.4476, 0.7875, 0.3861, 0.783, 0.2792, 0.6384, 0.3565, 0.6929, 0.3234, 0.7162, 0.2674, 0.676, 0.1842, 0.6394, 0.2792, 0.6384, 0.2674, 0.676, 0.1981, 0.6773, 0.1075, 0.6973, 0.1842, 0.6394, 0.1981, 0.6773, 0.1423, 0.72, 0.08166, 0.79, 0.1075, 0.6973, 0.1423, 0.72, 0.1235, 0.7878, 0.1169, 0.8765, 0.08166, 0.79, 0.1235, 0.7878, 0.1477, 0.8525, 0.1923, 0.9266, 0.1169, 0.8765, 0.1477, 0.8525, 0.2033, 0.8896, 0.2812, 0.9222, 0.1923, 0.9266, 0.2033, 0.8896, 0.2694, 0.8875, 0.355, 0.8708, 0.2812, 0.9222, 0.2694, 0.8875, 0.3233, 0.8481, 0.3861, 0.783, 0.355, 0.8708, 0.3233, 0.8481, 0.3446, 0.7827, 0.3861, 0.783, 0.3446, 0.7827, 0.3234, 0.7162, 0.3565, 0.6929, 0.4039, 0.01977, 0.4872, 0.01977, 0.4854, 0.6353, 0.4026, 0.6314, 0.3206, 0.01977, 0.4039, 0.01977, 0.4026, 0.6314, 0.3203, 0.5662, 0.2374, 0.01977, 0.3206, 0.01977, 0.3203, 0.5662, 0.238, 0.5273, 0.1545, 0.01977, 0.2374, 0.01977, 0.238, 0.5273, 0.1591, 0.5338, 0.07194, 0.01977, 0.1545, 0.01977, 0.1591, 0.5338, 0.07287, 0.4889, 0.8205, 0.01977, 0.9035, 0.01977, 0.897, 0.4781, 0.8108, 0.5394, 0.7374, 0.01977, 0.8205, 0.01977, 0.8108, 0.5394, 0.7282, 0.5809, 0.654, 0.01977, 0.7374, 0.01977, 0.7282, 0.5809, 0.6498, 0.561, 0.5707, 0.01977, 0.654, 0.01977, 0.6498, 0.561, 0.5688, 0.6523, 0.5707, 0.01977, 0.5688, 0.6523, 0.4854, 0.6353, 0.4872, 0.01977, 0.9271, 0.6985, 0.9547, 0.8086, 0.7771, 0.7898, 0.7964, 0.6221, 0.9271, 0.6985, 0.7771, 0.7898, 0.667, 0.6075, 0.7964, 0.6221, 0.7771, 0.7898, 0.5715, 0.6663, 0.667, 0.6075, 0.7771, 0.7898, 0.4905, 0.7767, 0.5715, 0.6663, 0.7771, 0.7898, 0.5597, 0.9087, 0.4905, 0.7767, 0.7771, 0.7898, 0.6643, 0.9869, 0.5597, 0.9087, 0.7771, 0.7898, 0.7791, 0.9869, 0.6643, 0.9869, 0.7771, 0.7898, 0.9419, 0.9233, 0.7791, 0.9869, 0.7771, 0.7898, 0.9547, 0.8086, 0.9419, 0.9233, 0.7771, 0.7898])
me_circle_000.materials.append(mat_stone)
me_circle_000.use_remesh_preserve_volume = False
me_circle_000.use_remesh_preserve_attributes = False
me_circle_000.use_mirror_vertex_groups = False
me_circle_000.update()

# ---- objects
ob_plane = bpy.data.objects.new('Plane', me_plane_003)
ob_sun = bpy.data.objects.new('Sun', light_sun)
ob_brokenpillar1_002 = bpy.data.objects.new('BrokenPillar1.002', me_circle_005)
ob_brokenpillar2_002 = bpy.data.objects.new('BrokenPillar2.002', me_circle_002)
ob_obelisk3_001 = bpy.data.objects.new('Obelisk3.001', me_cube_011)
ob_brokenpillar1_001 = bpy.data.objects.new('BrokenPillar1.001', me_circle_001)
ob_camera_001 = bpy.data.objects.new('Camera.001', cam_camera_001)
ob_brokenpillar2_001 = bpy.data.objects.new('BrokenPillar2.001', me_circle_000)

# ---- transforms, parenting, visibility, modifiers, constraints
ob_plane.location = (-0.108, 0.2292, -0.001915)
ob_plane.rotation_euler = (0.0, -0.0, 0.04113)
ob_plane.scale = (-12.03, -12.03, -12.03)
ob_plane.lineart.crease_threshold = 0.0
ob_sun.location = (17.1, -6.345, 22.84)
ob_sun.rotation_euler = (3.252, 2.633, 2.818)
ob_sun.lineart.crease_threshold = 0.0
ob_brokenpillar1_002.location = (4.318, -4.607, 0.02979)
ob_brokenpillar1_002.rotation_euler = (0.0, -0.0, -1.56)
ob_brokenpillar1_002.scale = (0.8816, 0.8816, 1.0)
ob_brokenpillar1_002.lock_rotations_4d = False
ob_brokenpillar1_002.empty_display_type = 'ARROWS'
ob_brokenpillar1_002.color = (0.0, 0.0, 0.0, 1.0)
ob_brokenpillar1_002.lineart.crease_threshold = 0.0
ob_brokenpillar2_002.location = (4.266, 4.976, 0.01277)
ob_brokenpillar2_002.rotation_euler = (0.0, -0.0, 0.3922)
ob_brokenpillar2_002.scale = (0.8816, 0.8816, 1.0)
ob_brokenpillar2_002.lock_rotations_4d = False
ob_brokenpillar2_002.empty_display_type = 'ARROWS'
ob_brokenpillar2_002.color = (0.0, 0.0, 0.0, 1.0)
ob_brokenpillar2_002.lineart.crease_threshold = 0.0
ob_obelisk3_001.location = (-0.04253, 0.1524, 0.02363)
ob_obelisk3_001.scale = (1.427, 1.427, 1.427)
ob_obelisk3_001.lock_rotations_4d = False
ob_obelisk3_001.empty_display_type = 'ARROWS'
ob_obelisk3_001.color = (0.0, 0.0, 0.0, 1.0)
ob_obelisk3_001.lineart.crease_threshold = 0.0
ob_brokenpillar1_001.location = (-4.772, -4.458, 0.02979)
ob_brokenpillar1_001.scale = (0.8816, 0.8816, 1.0)
ob_brokenpillar1_001.lock_rotations_4d = False
ob_brokenpillar1_001.empty_display_type = 'ARROWS'
ob_brokenpillar1_001.color = (0.0, 0.0, 0.0, 1.0)
ob_brokenpillar1_001.lineart.crease_threshold = 0.0
ob_camera_001.location = (9.124, -32.76, 20.94)
ob_camera_001.rotation_euler = (1.108, -0.0, 0.2742)
ob_camera_001.hide_viewport = True
ob_camera_001.lineart.crease_threshold = 0.0
ob_brokenpillar2_001.location = (-5.046, 5.054, 0.01278)
ob_brokenpillar2_001.rotation_euler = (0.0, -0.0, -2.462)
ob_brokenpillar2_001.scale = (0.8816, 0.8816, 1.0)
ob_brokenpillar2_001.lock_rotations_4d = False
ob_brokenpillar2_001.empty_display_type = 'ARROWS'
ob_brokenpillar2_001.color = (0.0, 0.0, 0.0, 1.0)
ob_brokenpillar2_001.lineart.crease_threshold = 0.0
cam_camera_001.dof.focus_object = ob_obelisk3_001

# ---- collection membership
col_collection_3.objects.link(ob_plane)
col_collection_3.objects.link(ob_sun)
col_collection_3.objects.link(ob_brokenpillar1_002)
col_collection_3.objects.link(ob_brokenpillar2_002)
col_collection_3.objects.link(ob_obelisk3_001)
col_collection_3.objects.link(ob_brokenpillar1_001)
col_collection_3.objects.link(ob_camera_001)
col_collection_3.objects.link(ob_brokenpillar2_001)

# ---- scene / render settings (as saved in the file)
scene.camera = ob_camera_001
scene.frame_start = 1; scene.frame_end = 250; scene.frame_set(7)
scene.render.engine = 'BLENDER_EEVEE_NEXT'
scene.render.image_settings.compression = 90
scene.render.resolution_x = 800
scene.render.resolution_y = 600
scene.render.pixel_aspect_x = 100.0
scene.render.pixel_aspect_y = 100.0
scene.render.fps = 25
scene.render.dither_intensity = 0.0
scene.render.film_transparent = True
scene.render.use_compositing = False
scene.render.use_sequencer = False
scene.render.bake_margin = 2
scene.render.bake_bias = 0.0
scene.render.use_stamp_time = False
scene.render.use_stamp_date = False
scene.render.use_stamp_frame = False
scene.render.use_stamp_camera = False
scene.render.use_stamp_scene = False
scene.render.use_stamp_filename = False
scene.render.use_stamp_render_time = False
scene.render.stamp_font_size = 8
scene.cycles.use_denoising = False
scene.cycles.samples = 10
scene.cycles.sampling_pattern = 'TABULATED_SOBOL'
scene.cycles.light_sampling_threshold = 0.0
scene.cycles.use_adaptive_sampling = False
scene.cycles.use_light_tree = False
scene.cycles.blur_glossy = 0.0
scene.cycles.volume_bounces = 1
scene.cycles.pixel_filter_type = 'GAUSSIAN'
scene.cycles.sample_clamp_indirect = 0.0
scene.view_settings.view_transform = 'Raw'
bpy.context.view_layer.update()

